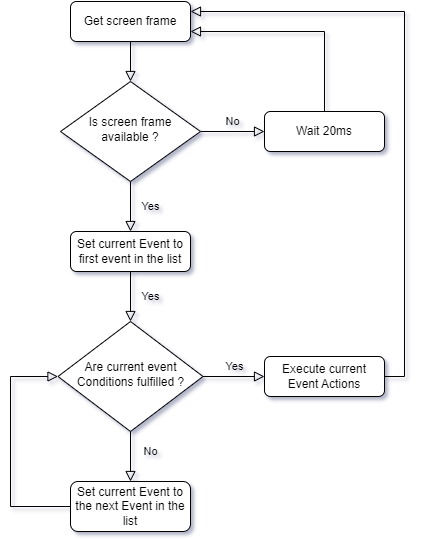

The diagram above was exported from draw.io. Its source (the exported page's mxGraphModel, read from the mxfile embedded in the PNG):
<mxGraphModel dx="1010" dy="561" grid="1" gridSize="10" guides="1" tooltips="1" connect="1" arrows="1" fold="1" page="1" pageScale="1" pageWidth="827" pageHeight="1169" math="0" shadow="0">
  <root>
    <mxCell id="WIyWlLk6GJQsqaUBKTNV-0" />
    <mxCell id="WIyWlLk6GJQsqaUBKTNV-1" parent="WIyWlLk6GJQsqaUBKTNV-0" />
    <mxCell id="WIyWlLk6GJQsqaUBKTNV-2" value="" style="rounded=0;html=1;jettySize=auto;orthogonalLoop=1;fontSize=11;endArrow=block;endFill=0;endSize=8;strokeWidth=1;shadow=0;labelBackgroundColor=none;edgeStyle=orthogonalEdgeStyle;" parent="WIyWlLk6GJQsqaUBKTNV-1" source="WIyWlLk6GJQsqaUBKTNV-3" target="WIyWlLk6GJQsqaUBKTNV-6" edge="1">
      <mxGeometry relative="1" as="geometry" />
    </mxCell>
    <mxCell id="WIyWlLk6GJQsqaUBKTNV-3" value="Get screen frame" style="rounded=1;whiteSpace=wrap;html=1;fontSize=12;glass=0;strokeWidth=1;shadow=0;" parent="WIyWlLk6GJQsqaUBKTNV-1" vertex="1">
      <mxGeometry x="160" y="70" width="120" height="40" as="geometry" />
    </mxCell>
    <mxCell id="WIyWlLk6GJQsqaUBKTNV-4" value="Yes" style="rounded=0;html=1;jettySize=auto;orthogonalLoop=1;fontSize=11;endArrow=block;endFill=0;endSize=8;strokeWidth=1;shadow=0;labelBackgroundColor=none;edgeStyle=orthogonalEdgeStyle;entryX=0.5;entryY=0;entryDx=0;entryDy=0;" parent="WIyWlLk6GJQsqaUBKTNV-1" source="WIyWlLk6GJQsqaUBKTNV-6" target="o_JgWmkj7y6bcwB72vyp-2" edge="1">
      <mxGeometry y="20" relative="1" as="geometry">
        <mxPoint as="offset" />
        <mxPoint x="220" y="290" as="targetPoint" />
      </mxGeometry>
    </mxCell>
    <mxCell id="WIyWlLk6GJQsqaUBKTNV-5" value="No" style="edgeStyle=orthogonalEdgeStyle;rounded=0;html=1;jettySize=auto;orthogonalLoop=1;fontSize=11;endArrow=block;endFill=0;endSize=8;strokeWidth=1;shadow=0;labelBackgroundColor=none;" parent="WIyWlLk6GJQsqaUBKTNV-1" source="WIyWlLk6GJQsqaUBKTNV-6" target="WIyWlLk6GJQsqaUBKTNV-7" edge="1">
      <mxGeometry y="10" relative="1" as="geometry">
        <mxPoint as="offset" />
      </mxGeometry>
    </mxCell>
    <mxCell id="WIyWlLk6GJQsqaUBKTNV-6" value="Is screen frame&lt;br&gt;available ?" style="rhombus;whiteSpace=wrap;html=1;shadow=0;fontFamily=Helvetica;fontSize=12;align=center;strokeWidth=1;spacing=6;spacingTop=-4;" parent="WIyWlLk6GJQsqaUBKTNV-1" vertex="1">
      <mxGeometry x="150" y="150" width="140" height="100" as="geometry" />
    </mxCell>
    <mxCell id="WIyWlLk6GJQsqaUBKTNV-7" value="Wait 20ms" style="rounded=1;whiteSpace=wrap;html=1;fontSize=12;glass=0;strokeWidth=1;shadow=0;" parent="WIyWlLk6GJQsqaUBKTNV-1" vertex="1">
      <mxGeometry x="354" y="180" width="120" height="40" as="geometry" />
    </mxCell>
    <mxCell id="WIyWlLk6GJQsqaUBKTNV-8" value="No" style="rounded=0;html=1;jettySize=auto;orthogonalLoop=1;fontSize=11;endArrow=block;endFill=0;endSize=8;strokeWidth=1;shadow=0;labelBackgroundColor=none;edgeStyle=orthogonalEdgeStyle;entryX=0.5;entryY=0;entryDx=0;entryDy=0;" parent="WIyWlLk6GJQsqaUBKTNV-1" source="WIyWlLk6GJQsqaUBKTNV-10" target="o_JgWmkj7y6bcwB72vyp-5" edge="1">
      <mxGeometry x="-0.2" y="20" relative="1" as="geometry">
        <mxPoint as="offset" />
        <mxPoint x="220" y="550" as="targetPoint" />
      </mxGeometry>
    </mxCell>
    <mxCell id="WIyWlLk6GJQsqaUBKTNV-9" value="Yes" style="edgeStyle=orthogonalEdgeStyle;rounded=0;html=1;jettySize=auto;orthogonalLoop=1;fontSize=11;endArrow=block;endFill=0;endSize=8;strokeWidth=1;shadow=0;labelBackgroundColor=none;" parent="WIyWlLk6GJQsqaUBKTNV-1" source="WIyWlLk6GJQsqaUBKTNV-10" target="WIyWlLk6GJQsqaUBKTNV-12" edge="1">
      <mxGeometry y="10" relative="1" as="geometry">
        <mxPoint as="offset" />
      </mxGeometry>
    </mxCell>
    <mxCell id="WIyWlLk6GJQsqaUBKTNV-10" value="Are current event Conditions fulfilled ?" style="rhombus;whiteSpace=wrap;html=1;shadow=0;fontFamily=Helvetica;fontSize=12;align=center;strokeWidth=1;spacing=6;spacingTop=-4;" parent="WIyWlLk6GJQsqaUBKTNV-1" vertex="1">
      <mxGeometry x="147.5" y="390" width="145" height="110" as="geometry" />
    </mxCell>
    <mxCell id="WIyWlLk6GJQsqaUBKTNV-12" value="Execute current &lt;br&gt;Event Actions" style="rounded=1;whiteSpace=wrap;html=1;fontSize=12;glass=0;strokeWidth=1;shadow=0;" parent="WIyWlLk6GJQsqaUBKTNV-1" vertex="1">
      <mxGeometry x="354" y="425" width="120" height="40" as="geometry" />
    </mxCell>
    <mxCell id="o_JgWmkj7y6bcwB72vyp-0" value="" style="rounded=0;html=1;jettySize=auto;orthogonalLoop=1;fontSize=11;endArrow=block;endFill=0;endSize=8;strokeWidth=1;shadow=0;labelBackgroundColor=none;edgeStyle=orthogonalEdgeStyle;exitX=0.5;exitY=0;exitDx=0;exitDy=0;entryX=1;entryY=0.75;entryDx=0;entryDy=0;" edge="1" parent="WIyWlLk6GJQsqaUBKTNV-1" source="WIyWlLk6GJQsqaUBKTNV-7" target="WIyWlLk6GJQsqaUBKTNV-3">
      <mxGeometry relative="1" as="geometry">
        <mxPoint x="230" y="120" as="sourcePoint" />
        <mxPoint x="230" y="160" as="targetPoint" />
      </mxGeometry>
    </mxCell>
    <mxCell id="o_JgWmkj7y6bcwB72vyp-1" value="" style="rounded=0;html=1;jettySize=auto;orthogonalLoop=1;fontSize=11;endArrow=block;endFill=0;endSize=8;strokeWidth=1;shadow=0;labelBackgroundColor=none;edgeStyle=orthogonalEdgeStyle;exitX=1;exitY=0.5;exitDx=0;exitDy=0;entryX=1;entryY=0.25;entryDx=0;entryDy=0;" edge="1" parent="WIyWlLk6GJQsqaUBKTNV-1" source="WIyWlLk6GJQsqaUBKTNV-12" target="WIyWlLk6GJQsqaUBKTNV-3">
      <mxGeometry relative="1" as="geometry">
        <mxPoint x="624" y="200" as="sourcePoint" />
        <mxPoint x="414" y="90" as="targetPoint" />
        <Array as="points">
          <mxPoint x="494" y="445" />
          <mxPoint x="494" y="80" />
        </Array>
      </mxGeometry>
    </mxCell>
    <mxCell id="o_JgWmkj7y6bcwB72vyp-2" value="Set current Event to first event in the list" style="rounded=1;whiteSpace=wrap;html=1;fontSize=12;glass=0;strokeWidth=1;shadow=0;" vertex="1" parent="WIyWlLk6GJQsqaUBKTNV-1">
      <mxGeometry x="160" y="300" width="120" height="40" as="geometry" />
    </mxCell>
    <mxCell id="o_JgWmkj7y6bcwB72vyp-4" value="Yes" style="rounded=0;html=1;jettySize=auto;orthogonalLoop=1;fontSize=11;endArrow=block;endFill=0;endSize=8;strokeWidth=1;shadow=0;labelBackgroundColor=none;edgeStyle=orthogonalEdgeStyle;entryX=0.5;entryY=0;entryDx=0;entryDy=0;exitX=0.5;exitY=1;exitDx=0;exitDy=0;" edge="1" parent="WIyWlLk6GJQsqaUBKTNV-1" source="o_JgWmkj7y6bcwB72vyp-2" target="WIyWlLk6GJQsqaUBKTNV-10">
      <mxGeometry y="20" relative="1" as="geometry">
        <mxPoint as="offset" />
        <mxPoint x="230" y="260" as="sourcePoint" />
        <mxPoint x="230" y="310" as="targetPoint" />
      </mxGeometry>
    </mxCell>
    <mxCell id="o_JgWmkj7y6bcwB72vyp-5" value="Set current Event to the next Event in the list" style="rounded=1;whiteSpace=wrap;html=1;fontSize=12;glass=0;strokeWidth=1;shadow=0;" vertex="1" parent="WIyWlLk6GJQsqaUBKTNV-1">
      <mxGeometry x="160" y="550" width="120" height="50" as="geometry" />
    </mxCell>
    <mxCell id="o_JgWmkj7y6bcwB72vyp-9" value="" style="rounded=0;html=1;jettySize=auto;orthogonalLoop=1;fontSize=11;endArrow=block;endFill=0;endSize=8;strokeWidth=1;shadow=0;labelBackgroundColor=none;edgeStyle=orthogonalEdgeStyle;entryX=0;entryY=0.5;entryDx=0;entryDy=0;exitX=0;exitY=0.5;exitDx=0;exitDy=0;" edge="1" parent="WIyWlLk6GJQsqaUBKTNV-1" source="o_JgWmkj7y6bcwB72vyp-5" target="WIyWlLk6GJQsqaUBKTNV-10">
      <mxGeometry relative="1" as="geometry">
        <mxPoint x="60" y="520" as="sourcePoint" />
        <mxPoint x="250" y="180" as="targetPoint" />
        <Array as="points">
          <mxPoint x="100" y="575" />
          <mxPoint x="100" y="445" />
        </Array>
      </mxGeometry>
    </mxCell>
  </root>
</mxGraphModel>